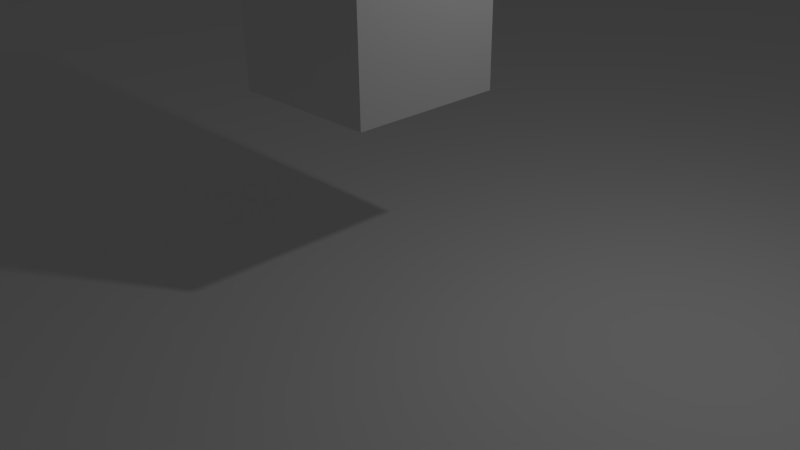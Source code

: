 # Source: Galax.blend  (saved by Blender 2.69.0; exported with 4.5.12 LTS)
import bpy
from mathutils import Matrix  # noqa: F401  (used for matrix-valued properties, if any)

bpy.ops.wm.read_factory_settings(use_empty=True)
scene = bpy.context.scene
scene.name = 'Scene'

# ---- collections
col_collection_1 = bpy.data.collections.new('Collection 1'); scene.collection.children.link(col_collection_1)

# ---- materials (node trees are filled in below, after node groups)
mat_materialspace = bpy.data.materials.new('MaterialSpace')
mat_materialspace.alpha_threshold = 0.0
mat_materialspace.use_transparent_shadow = False
mat_materialspace.roughness = 0.5
mat_materialspace.line_color = (0.0, 0.0, 0.0, 1.0)
mat_material = bpy.data.materials.new('Material')
mat_material.alpha_threshold = 0.0
mat_material.use_transparent_shadow = False
mat_material.roughness = 0.5
mat_material.line_color = (0.0, 0.0, 0.0, 1.0)

# ---- material node trees

# ---- world
world_world = bpy.data.worlds.new('World'); scene.world = world_world
world_world.color = (0.05088, 0.05088, 0.05088)
world_world.use_sun_shadow = False
world_world.sun_shadow_jitter_overblur = 0.0
world_world.cycles.sampling_method = 'MANUAL'
world_world.cycles.sample_map_resolution = 256

# ---- cameras
cam_camera = bpy.data.cameras.new('Camera')
cam_camera.clip_end = 100.0
cam_camera.lens = 35.0
cam_camera.sensor_width = 32.0
cam_camera.sensor_height = 18.0
cam_camera.ortho_scale = 7.314
cam_camera.dof.focus_distance = 0.0
cam_camera.dof.aperture_fstop = 128.0

# ---- lights
light_lamp = bpy.data.lights.new('Lamp', 'POINT')
light_lamp.transmission_factor = 0.0
light_lamp.cutoff_distance = 30.0
light_lamp.energy = 100.0
light_lamp.shadow_buffer_clip_start = 1.001
light_lamp.shadow_soft_size = 0.1
light_lamp.shadow_maximum_resolution = 0.006
light_lamp.use_absolute_resolution = True
light_lamp.cycles.use_multiple_importance_sampling = False

# ---- meshes
me_plane = bpy.data.meshes.new('Plane')
me_plane.from_pydata([(1.0, -1.0, 0.0), (-1.0, -1.0, 0.0), (1.0, 1.0, 0.0), (-1.0, 1.0, 0.0)], [], [(1, 0, 2, 3)])
_uv = me_plane.uv_layers.new(name='UVMap')
_uv.uv.foreach_set('vector', [8.167e-05, 8.176e-05, 0.6673, 8.167e-05, 0.6673, 0.9999, 8.167e-05, 0.9999])
me_plane.materials.append(mat_materialspace)
me_plane.use_remesh_preserve_volume = False
me_plane.use_remesh_preserve_attributes = False
me_plane.use_mirror_vertex_groups = False
me_plane.update()
me_cube = bpy.data.meshes.new('Cube')
me_cube.from_pydata([(1.0, 1.0, -1.0), (1.0, -1.0, -1.0), (-1.0, -1.0, -1.0), (-1.0, 1.0, -1.0), (1.0, 1.0, 1.0), (1.0, -1.0, 1.0), (-1.0, -1.0, 1.0), (-1.0, 1.0, 1.0)], [], [(0, 1, 2, 3), (4, 7, 6, 5), (0, 4, 5, 1), (1, 5, 6, 2), (2, 6, 7, 3), (4, 0, 3, 7)])
me_cube.materials.append(mat_material)
me_cube.use_remesh_preserve_volume = False
me_cube.use_remesh_preserve_attributes = False
me_cube.use_mirror_vertex_groups = False
me_cube.update()

# ---- objects
ob_plane = bpy.data.objects.new('Plane', me_plane)
ob_cube = bpy.data.objects.new('Cube', me_cube)
ob_lamp = bpy.data.objects.new('Lamp', light_lamp)
ob_camera = bpy.data.objects.new('Camera', cam_camera)

# ---- transforms, parenting, visibility, modifiers, constraints
ob_plane.location = (0.0, 0.0, 0.0)
ob_plane.scale = (30.0, 30.0, 1.0)
ob_plane.lineart.crease_threshold = 0.0
ob_cube.location = (0.0, 0.0, 3.184)
ob_cube.lock_rotations_4d = False
ob_cube.empty_display_type = 'ARROWS'
ob_cube.lineart.crease_threshold = 0.0
ob_lamp.location = (4.076, 1.005, 5.904)
ob_lamp.rotation_euler = (0.6503, 0.05522, 1.866)
ob_lamp.lock_rotations_4d = False
ob_lamp.empty_display_type = 'ARROWS'
ob_lamp.color = (0.0, 0.0, 0.0, 0.0)
ob_lamp.lineart.crease_threshold = 0.0
ob_camera.location = (7.481, -6.508, 5.344)
ob_camera.rotation_euler = (1.109, 0.01082, 0.8149)
ob_camera.lock_rotations_4d = False
ob_camera.empty_display_type = 'ARROWS'
ob_camera.color = (0.0, 0.0, 0.0, 0.0)
ob_camera.display_type = 'WIRE'
ob_camera.lineart.crease_threshold = 0.0

# ---- collection membership
col_collection_1.objects.link(ob_plane)
col_collection_1.objects.link(ob_cube)
col_collection_1.objects.link(ob_lamp)
col_collection_1.objects.link(ob_camera)

# ---- scene / render settings (as saved in the file)
scene.camera = ob_camera
scene.frame_start = 1; scene.frame_end = 250; scene.frame_set(1)
scene.render.engine = 'BLENDER_EEVEE_NEXT'
scene.render.image_settings.compression = 90
scene.render.resolution_percentage = 50
scene.render.dither_intensity = 0.0
scene.cycles.use_denoising = False
scene.cycles.samples = 10
scene.cycles.sampling_pattern = 'TABULATED_SOBOL'
scene.cycles.light_sampling_threshold = 0.0
scene.cycles.use_adaptive_sampling = False
scene.cycles.use_light_tree = False
scene.cycles.blur_glossy = 0.0
scene.cycles.volume_bounces = 1
scene.cycles.pixel_filter_type = 'GAUSSIAN'
scene.cycles.sample_clamp_indirect = 0.0
scene.view_settings.view_transform = 'Standard'
bpy.context.view_layer.update()
